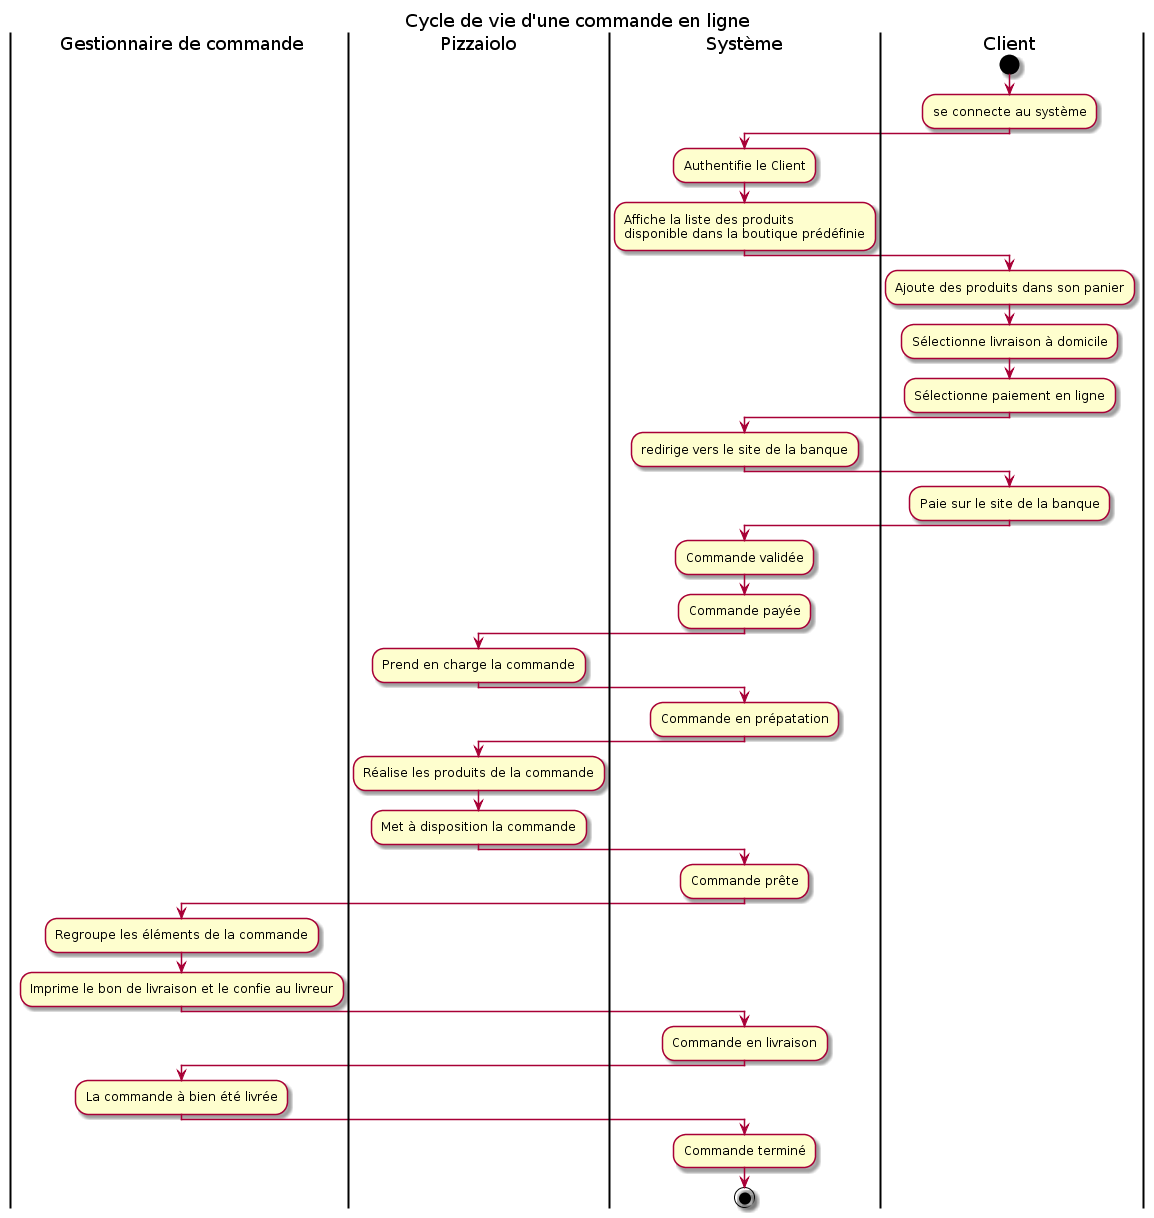

The diagram above was rendered by PlantUML. Its source (embedded in the PNG):
@startuml 04_workflow
title Cycle de vie d'une commande en ligne


|Gestionnaire de commande|
|Pizzaiolo|
|Système|
|Client|

start
|Client|
:se connecte au système;
|Système|
:Authentifie le Client;
:Affiche la liste des produits 
disponible dans la boutique prédéfinie;
|Client|
:Ajoute des produits dans son panier;
:Sélectionne livraison à domicile;
:Sélectionne paiement en ligne;
|Système|
:redirige vers le site de la banque;
|Client|
:Paie sur le site de la banque;
|Système|
:Commande validée;
:Commande payée;
|Pizzaiolo|
:Prend en charge la commande;
|Système|
:Commande en prépatation;
|Pizzaiolo|
:Réalise les produits de la commande;
:Met à disposition la commande;
|Système|
:Commande prête;
|Gestionnaire de commande|
:Regroupe les éléments de la commande;
:Imprime le bon de livraison et le confie au livreur;
|Système|
:Commande en livraison;
|Gestionnaire de commande|
:La commande à bien été livrée;
|Système|
:Commande terminé;


stop

@enduml